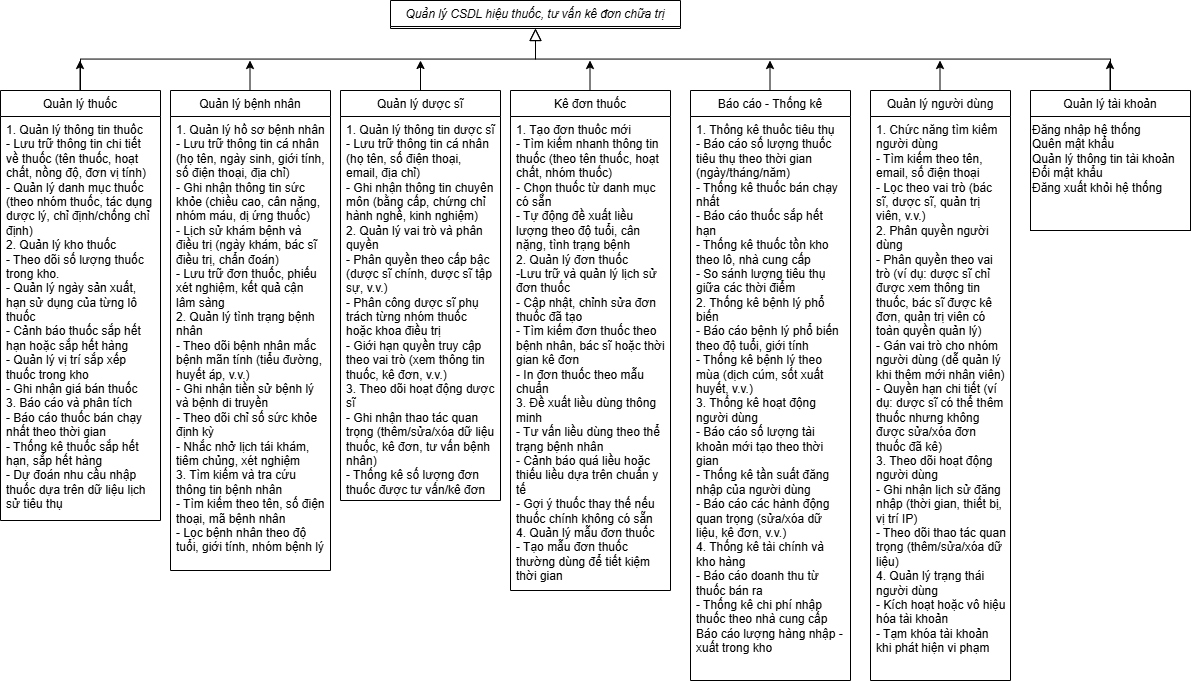

The diagram above was exported from draw.io. Its source (the exported page's mxGraphModel, read from the mxfile embedded in the PNG):
<mxGraphModel dx="1158" dy="637" grid="1" gridSize="10" guides="1" tooltips="1" connect="1" arrows="1" fold="1" page="1" pageScale="1" pageWidth="827" pageHeight="1169" math="0" shadow="0">
  <root>
    <mxCell id="WIyWlLk6GJQsqaUBKTNV-0" />
    <mxCell id="WIyWlLk6GJQsqaUBKTNV-1" parent="WIyWlLk6GJQsqaUBKTNV-0" />
    <mxCell id="zkfFHV4jXpPFQw0GAbJ--0" value="Quản lý CSDL hiệu thuốc, tư vấn kê đơn chữa trị" style="swimlane;fontStyle=2;align=center;verticalAlign=top;childLayout=stackLayout;horizontal=1;startSize=26;horizontalStack=0;resizeParent=1;resizeLast=0;collapsible=1;marginBottom=0;rounded=0;shadow=0;strokeWidth=1;" parent="WIyWlLk6GJQsqaUBKTNV-1" vertex="1">
      <mxGeometry x="390" y="120" width="290" height="28" as="geometry">
        <mxRectangle x="230" y="140" width="160" height="26" as="alternateBounds" />
      </mxGeometry>
    </mxCell>
    <mxCell id="zkfFHV4jXpPFQw0GAbJ--6" value="Quản lý thuốc" style="swimlane;fontStyle=0;align=center;verticalAlign=top;childLayout=stackLayout;horizontal=1;startSize=26;horizontalStack=0;resizeParent=1;resizeLast=0;collapsible=1;marginBottom=0;rounded=0;shadow=0;strokeWidth=1;" parent="WIyWlLk6GJQsqaUBKTNV-1" vertex="1">
      <mxGeometry y="210" width="160" height="430" as="geometry">
        <mxRectangle x="130" y="380" width="160" height="26" as="alternateBounds" />
      </mxGeometry>
    </mxCell>
    <mxCell id="zkfFHV4jXpPFQw0GAbJ--7" value="1. Quản lý thông tin thuốc&#10;- Lưu trữ thông tin chi tiết về thuốc (tên thuốc, hoạt chất, nồng độ, đơn vị tính)&#10;- Quản lý danh mục thuốc (theo nhóm thuốc, tác dụng dược lý, chỉ định/chống chỉ định)&#10;2. Quản lý kho thuốc&#10;- Theo dõi số lượng thuốc trong kho.&#10;- Quản lý ngày sản xuất, hạn sử dụng của từng lô thuốc&#10;- Cảnh báo thuốc sắp hết hạn hoặc sắp hết hàng&#10;- Quản lý vị trí sắp xếp thuốc trong kho&#10;- Ghi nhận giá bán thuốc&#10;3. Báo cáo và phân tích&#10;- Báo cáo thuốc bán chạy nhất theo thời gian&#10;- Thống kê thuốc sắp hết hạn, sắp hết hàng&#10;- Dự đoán nhu cầu nhập thuốc dựa trên dữ liệu lịch sử tiêu thụ" style="text;align=left;verticalAlign=top;spacingLeft=4;spacingRight=4;overflow=hidden;rotatable=0;points=[[0,0.5],[1,0.5]];portConstraint=eastwest;fontStyle=0;whiteSpace=wrap;" parent="zkfFHV4jXpPFQw0GAbJ--6" vertex="1">
      <mxGeometry y="26" width="160" height="404" as="geometry" />
    </mxCell>
    <mxCell id="zkfFHV4jXpPFQw0GAbJ--12" value="" style="endArrow=block;endSize=10;endFill=0;shadow=0;strokeWidth=1;rounded=0;curved=0;edgeStyle=elbowEdgeStyle;elbow=vertical;" parent="WIyWlLk6GJQsqaUBKTNV-1" source="zkfFHV4jXpPFQw0GAbJ--6" target="zkfFHV4jXpPFQw0GAbJ--0" edge="1">
      <mxGeometry width="160" relative="1" as="geometry">
        <mxPoint x="200" y="203" as="sourcePoint" />
        <mxPoint x="200" y="203" as="targetPoint" />
      </mxGeometry>
    </mxCell>
    <mxCell id="zkfFHV4jXpPFQw0GAbJ--13" value="Quản lý bệnh nhân" style="swimlane;fontStyle=0;align=center;verticalAlign=top;childLayout=stackLayout;horizontal=1;startSize=26;horizontalStack=0;resizeParent=1;resizeLast=0;collapsible=1;marginBottom=0;rounded=0;shadow=0;strokeWidth=1;" parent="WIyWlLk6GJQsqaUBKTNV-1" vertex="1">
      <mxGeometry x="170" y="210" width="160" height="480" as="geometry">
        <mxRectangle x="340" y="380" width="170" height="26" as="alternateBounds" />
      </mxGeometry>
    </mxCell>
    <mxCell id="zkfFHV4jXpPFQw0GAbJ--14" value="1. Quản lý hồ sơ bệnh nhân&#10;- Lưu trữ thông tin cá nhân (họ tên, ngày sinh, giới tính, số điện thoại, địa chỉ)&#10;- Ghi nhận thông tin sức khỏe (chiều cao, cân nặng, nhóm máu, dị ứng thuốc)&#10;- Lịch sử khám bệnh và điều trị (ngày khám, bác sĩ điều trị, chẩn đoán)&#10;- Lưu trữ đơn thuốc, phiếu xét nghiệm, kết quả cận lâm sàng&#10;2. Quản lý tình trạng bệnh nhân&#10;- Theo dõi bệnh nhân mắc bệnh mãn tính (tiểu đường, huyết áp, v.v.)&#10;- Ghi nhận tiền sử bệnh lý và bệnh di truyền&#10;- Theo dõi chỉ số sức khỏe định kỳ&#10;- Nhắc nhở lịch tái khám, tiêm chủng, xét nghiệm&#10;3. Tìm kiếm và tra cứu thông tin bệnh nhân&#10;- Tìm kiếm theo tên, số điện thoại, mã bệnh nhân&#10;- Lọc bệnh nhân theo độ tuổi, giới tính, nhóm bệnh lý&#10;" style="text;align=left;verticalAlign=top;spacingLeft=4;spacingRight=4;overflow=hidden;rotatable=0;points=[[0,0.5],[1,0.5]];portConstraint=eastwest;fontStyle=0;whiteSpace=wrap;" parent="zkfFHV4jXpPFQw0GAbJ--13" vertex="1">
      <mxGeometry y="26" width="160" height="454" as="geometry" />
    </mxCell>
    <mxCell id="zkfFHV4jXpPFQw0GAbJ--17" value="Quản lý người dùng" style="swimlane;fontStyle=0;align=center;verticalAlign=top;childLayout=stackLayout;horizontal=1;startSize=26;horizontalStack=0;resizeParent=1;resizeLast=0;collapsible=1;marginBottom=0;rounded=0;shadow=0;strokeWidth=1;" parent="WIyWlLk6GJQsqaUBKTNV-1" vertex="1">
      <mxGeometry x="870" y="210" width="140" height="590" as="geometry">
        <mxRectangle x="550" y="140" width="160" height="26" as="alternateBounds" />
      </mxGeometry>
    </mxCell>
    <mxCell id="zkfFHV4jXpPFQw0GAbJ--18" value="1. Chức năng tìm kiếm người dùng&#10;- Tìm kiếm theo tên, email, số điện thoại&#10;- Lọc theo vai trò (bác sĩ, dược sĩ, quản trị viên, v.v.)&#10;2. Phân quyền người dùng&#10;- Phân quyền theo vai trò (ví dụ: dược sĩ chỉ được xem thông tin thuốc, bác sĩ được kê đơn, quản trị viên có toàn quyền quản lý)&#10;- Gán vai trò cho nhóm người dùng (dễ quản lý khi thêm mới nhân viên)&#10;- Quyền hạn chi tiết (ví dụ: dược sĩ có thể thêm thuốc nhưng không được sửa/xóa đơn thuốc đã kê)&#10;3. Theo dõi hoạt động người dùng&#10;- Ghi nhận lịch sử đăng nhập (thời gian, thiết bị, vị trí IP)&#10;- Theo dõi thao tác quan trọng (thêm/sửa/xóa dữ liệu)&#10;4. Quản lý trạng thái người dùng&#10;- Kích hoạt hoặc vô hiệu hóa tài khoản&#10;- Tạm khóa tài khoản khi phát hiện vi phạm&#10;" style="text;align=left;verticalAlign=top;spacingLeft=4;spacingRight=4;overflow=hidden;rotatable=0;points=[[0,0.5],[1,0.5]];portConstraint=eastwest;fontStyle=0;whiteSpace=wrap;" parent="zkfFHV4jXpPFQw0GAbJ--17" vertex="1">
      <mxGeometry y="26" width="140" height="554" as="geometry" />
    </mxCell>
    <mxCell id="MLXW_ee6uLlUQQ7gVY3e-17" style="edgeStyle=orthogonalEdgeStyle;rounded=0;orthogonalLoop=1;jettySize=auto;html=1;exitX=0.5;exitY=0;exitDx=0;exitDy=0;" edge="1" parent="WIyWlLk6GJQsqaUBKTNV-1" source="MLXW_ee6uLlUQQ7gVY3e-3">
      <mxGeometry relative="1" as="geometry">
        <mxPoint x="420" y="180" as="targetPoint" />
      </mxGeometry>
    </mxCell>
    <mxCell id="MLXW_ee6uLlUQQ7gVY3e-3" value="Quản lý dược sĩ" style="swimlane;fontStyle=0;align=center;verticalAlign=top;childLayout=stackLayout;horizontal=1;startSize=26;horizontalStack=0;resizeParent=1;resizeLast=0;collapsible=1;marginBottom=0;rounded=0;shadow=0;strokeWidth=1;" vertex="1" parent="WIyWlLk6GJQsqaUBKTNV-1">
      <mxGeometry x="340" y="210" width="160" height="410" as="geometry">
        <mxRectangle x="340" y="380" width="170" height="26" as="alternateBounds" />
      </mxGeometry>
    </mxCell>
    <mxCell id="MLXW_ee6uLlUQQ7gVY3e-4" value="1. Quản lý thông tin dược sĩ&#10;- Lưu trữ thông tin cá nhân (họ tên, số điện thoại, email, địa chỉ)&#10;- Ghi nhận thông tin chuyên môn (bằng cấp, chứng chỉ hành nghề, kinh nghiệm)&#10;2. Quản lý vai trò và phân quyền&#10;- Phân quyền theo cấp bậc (dược sĩ chính, dược sĩ tập sự, v.v.)&#10;- Phân công dược sĩ phụ trách từng nhóm thuốc hoặc khoa điều trị&#10;- Giới hạn quyền truy cập theo vai trò (xem thông tin thuốc, kê đơn, v.v.)&#10;3. Theo dõi hoạt động dược sĩ&#10;- Ghi nhận thao tác quan trọng (thêm/sửa/xóa dữ liệu thuốc, kê đơn, tư vấn bệnh nhân)&#10;- Thống kê số lượng đơn thuốc được tư vấn/kê đơn&#10;" style="text;align=left;verticalAlign=top;spacingLeft=4;spacingRight=4;overflow=hidden;rotatable=0;points=[[0,0.5],[1,0.5]];portConstraint=eastwest;fontStyle=0;whiteSpace=wrap;" vertex="1" parent="MLXW_ee6uLlUQQ7gVY3e-3">
      <mxGeometry y="26" width="160" height="384" as="geometry" />
    </mxCell>
    <mxCell id="MLXW_ee6uLlUQQ7gVY3e-6" value="Kê đơn thuốc" style="swimlane;fontStyle=0;align=center;verticalAlign=top;childLayout=stackLayout;horizontal=1;startSize=26;horizontalStack=0;resizeParent=1;resizeLast=0;collapsible=1;marginBottom=0;rounded=0;shadow=0;strokeWidth=1;" vertex="1" parent="WIyWlLk6GJQsqaUBKTNV-1">
      <mxGeometry x="510" y="210" width="160" height="500" as="geometry">
        <mxRectangle x="340" y="380" width="170" height="26" as="alternateBounds" />
      </mxGeometry>
    </mxCell>
    <mxCell id="MLXW_ee6uLlUQQ7gVY3e-7" value="1. Tạo đơn thuốc mới&#10;- Tìm kiếm nhanh thông tin thuốc (theo tên thuốc, hoạt chất, nhóm thuốc)&#10;- Chọn thuốc từ danh mục có sẵn&#10;- Tự động đề xuất liều lượng theo độ tuổi, cân nặng, tình trạng bệnh&#10;2. Quản lý đơn thuốc&#10;-Lưu trữ và quản lý lịch sử đơn thuốc&#10;- Cập nhật, chỉnh sửa đơn thuốc đã tạo&#10;- Tìm kiếm đơn thuốc theo bệnh nhân, bác sĩ hoặc thời gian kê đơn&#10;- In đơn thuốc theo mẫu chuẩn&#10;3. Đề xuất liều dùng thông minh&#10;- Tư vấn liều dùng theo thể trạng bệnh nhân&#10;- Cảnh báo quá liều hoặc thiếu liều dựa trên chuẩn y tế&#10;- Gợi ý thuốc thay thế nếu thuốc chính không có sẵn&#10;4. Quản lý mẫu đơn thuốc&#10;- Tạo mẫu đơn thuốc thường dùng để tiết kiệm thời gian&#10;" style="text;align=left;verticalAlign=top;spacingLeft=4;spacingRight=4;overflow=hidden;rotatable=0;points=[[0,0.5],[1,0.5]];portConstraint=eastwest;fontStyle=0;whiteSpace=wrap;" vertex="1" parent="MLXW_ee6uLlUQQ7gVY3e-6">
      <mxGeometry y="26" width="160" height="474" as="geometry" />
    </mxCell>
    <mxCell id="MLXW_ee6uLlUQQ7gVY3e-9" value="Báo cáo - Thống kê" style="swimlane;fontStyle=0;align=center;verticalAlign=top;childLayout=stackLayout;horizontal=1;startSize=26;horizontalStack=0;resizeParent=1;resizeLast=0;collapsible=1;marginBottom=0;rounded=0;shadow=0;strokeWidth=1;" vertex="1" parent="WIyWlLk6GJQsqaUBKTNV-1">
      <mxGeometry x="690" y="210" width="160" height="590" as="geometry">
        <mxRectangle x="340" y="380" width="170" height="26" as="alternateBounds" />
      </mxGeometry>
    </mxCell>
    <mxCell id="MLXW_ee6uLlUQQ7gVY3e-10" value="1. Thống kê thuốc tiêu thụ&#10;- Báo cáo số lượng thuốc tiêu thụ theo thời gian (ngày/tháng/năm)&#10;- Thống kê thuốc bán chạy nhất&#10;- Báo cáo thuốc sắp hết hạn&#10;- Thống kê thuốc tồn kho theo lô, nhà cung cấp&#10;- So sánh lượng tiêu thụ giữa các thời điểm&#10;2. Thống kê bệnh lý phổ biến&#10;- Báo cáo bệnh lý phổ biến theo độ tuổi, giới tính&#10;- Thống kê bệnh lý theo mùa (dịch cúm, sốt xuất huyết, v.v.)&#10;3. Thống kê hoạt động người dùng&#10;- Báo cáo số lượng tài khoản mới tạo theo thời gian&#10;- Thống kê tần suất đăng nhập của người dùng&#10;- Báo cáo các hành động quan trọng (sửa/xóa dữ liệu, kê đơn, v.v.)&#10;4. Thống kê tài chính và kho hàng&#10;- Báo cáo doanh thu từ thuốc bán ra&#10;- Thống kê chi phí nhập thuốc theo nhà cung cấp&#10;Báo cáo lượng hàng nhập - xuất trong kho&#10;" style="text;align=left;verticalAlign=top;spacingLeft=4;spacingRight=4;overflow=hidden;rotatable=0;points=[[0,0.5],[1,0.5]];portConstraint=eastwest;fontStyle=0;whiteSpace=wrap;" vertex="1" parent="MLXW_ee6uLlUQQ7gVY3e-9">
      <mxGeometry y="26" width="160" height="554" as="geometry" />
    </mxCell>
    <mxCell id="MLXW_ee6uLlUQQ7gVY3e-13" value="Quản lý tài khoản" style="swimlane;fontStyle=0;align=center;verticalAlign=top;childLayout=stackLayout;horizontal=1;startSize=26;horizontalStack=0;resizeParent=1;resizeLast=0;collapsible=1;marginBottom=0;rounded=0;shadow=0;strokeWidth=1;" vertex="1" parent="WIyWlLk6GJQsqaUBKTNV-1">
      <mxGeometry x="1030" y="210" width="160" height="140" as="geometry">
        <mxRectangle x="340" y="380" width="170" height="26" as="alternateBounds" />
      </mxGeometry>
    </mxCell>
    <mxCell id="MLXW_ee6uLlUQQ7gVY3e-15" value="Đăng nhập hệ thống&lt;div&gt;Quên mật khẩu&lt;/div&gt;&lt;div&gt;Quản lý thông tin tài khoản&lt;/div&gt;&lt;div&gt;Đổi mật khẩu&lt;/div&gt;&lt;div&gt;Đăng xuất khỏi hệ thống&lt;/div&gt;" style="whiteSpace=wrap;html=1;align=left;verticalAlign=top;" vertex="1" parent="MLXW_ee6uLlUQQ7gVY3e-13">
      <mxGeometry y="26" width="160" height="114" as="geometry" />
    </mxCell>
    <mxCell id="MLXW_ee6uLlUQQ7gVY3e-18" style="edgeStyle=orthogonalEdgeStyle;rounded=0;orthogonalLoop=1;jettySize=auto;html=1;exitX=0.5;exitY=0;exitDx=0;exitDy=0;" edge="1" parent="WIyWlLk6GJQsqaUBKTNV-1">
      <mxGeometry relative="1" as="geometry">
        <mxPoint x="589.5" y="180" as="targetPoint" />
        <mxPoint x="589.5" y="210" as="sourcePoint" />
      </mxGeometry>
    </mxCell>
    <mxCell id="MLXW_ee6uLlUQQ7gVY3e-20" style="edgeStyle=orthogonalEdgeStyle;rounded=0;orthogonalLoop=1;jettySize=auto;html=1;exitX=0.5;exitY=0;exitDx=0;exitDy=0;" edge="1" parent="WIyWlLk6GJQsqaUBKTNV-1">
      <mxGeometry relative="1" as="geometry">
        <mxPoint x="249.5" y="180" as="targetPoint" />
        <mxPoint x="249.5" y="210" as="sourcePoint" />
      </mxGeometry>
    </mxCell>
    <mxCell id="MLXW_ee6uLlUQQ7gVY3e-21" style="edgeStyle=orthogonalEdgeStyle;rounded=0;orthogonalLoop=1;jettySize=auto;html=1;exitX=0.5;exitY=0;exitDx=0;exitDy=0;" edge="1" parent="WIyWlLk6GJQsqaUBKTNV-1">
      <mxGeometry relative="1" as="geometry">
        <mxPoint x="79.5" y="180" as="targetPoint" />
        <mxPoint x="79.5" y="210" as="sourcePoint" />
      </mxGeometry>
    </mxCell>
    <mxCell id="MLXW_ee6uLlUQQ7gVY3e-22" style="edgeStyle=orthogonalEdgeStyle;rounded=0;orthogonalLoop=1;jettySize=auto;html=1;exitX=0.5;exitY=0;exitDx=0;exitDy=0;" edge="1" parent="WIyWlLk6GJQsqaUBKTNV-1">
      <mxGeometry relative="1" as="geometry">
        <mxPoint x="769.5" y="180" as="targetPoint" />
        <mxPoint x="769.5" y="210" as="sourcePoint" />
      </mxGeometry>
    </mxCell>
    <mxCell id="MLXW_ee6uLlUQQ7gVY3e-23" style="edgeStyle=orthogonalEdgeStyle;rounded=0;orthogonalLoop=1;jettySize=auto;html=1;exitX=0.5;exitY=0;exitDx=0;exitDy=0;" edge="1" parent="WIyWlLk6GJQsqaUBKTNV-1">
      <mxGeometry relative="1" as="geometry">
        <mxPoint x="939.5" y="180" as="targetPoint" />
        <mxPoint x="939.5" y="210" as="sourcePoint" />
      </mxGeometry>
    </mxCell>
    <mxCell id="MLXW_ee6uLlUQQ7gVY3e-24" value="" style="endArrow=block;endSize=10;endFill=0;shadow=0;strokeWidth=1;rounded=0;curved=0;edgeStyle=elbowEdgeStyle;elbow=vertical;exitX=0.5;exitY=0;exitDx=0;exitDy=0;entryX=0.5;entryY=1;entryDx=0;entryDy=0;" edge="1" parent="WIyWlLk6GJQsqaUBKTNV-1" source="MLXW_ee6uLlUQQ7gVY3e-13" target="zkfFHV4jXpPFQw0GAbJ--0">
      <mxGeometry width="160" relative="1" as="geometry">
        <mxPoint x="90" y="220" as="sourcePoint" />
        <mxPoint x="550" y="180" as="targetPoint" />
      </mxGeometry>
    </mxCell>
    <mxCell id="MLXW_ee6uLlUQQ7gVY3e-26" style="edgeStyle=orthogonalEdgeStyle;rounded=0;orthogonalLoop=1;jettySize=auto;html=1;exitX=0.5;exitY=0;exitDx=0;exitDy=0;" edge="1" parent="WIyWlLk6GJQsqaUBKTNV-1">
      <mxGeometry relative="1" as="geometry">
        <mxPoint x="1109.5" y="180" as="targetPoint" />
        <mxPoint x="1109.5" y="210" as="sourcePoint" />
      </mxGeometry>
    </mxCell>
  </root>
</mxGraphModel>